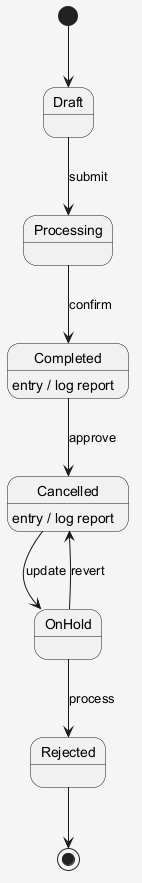

The diagram above was rendered by PlantUML. Its source (embedded in the PNG):
@startuml
skinparam shadowing false
skinparam backgroundColor #F5F5F5
[*] --> Draft
Draft --> Processing : submit
Processing --> Completed : confirm
Completed --> Cancelled : approve
Completed : entry / log report
Cancelled --> OnHold : update
Cancelled : entry / log report
OnHold --> Rejected : process
OnHold --> Cancelled : revert
Rejected --> [*]
@enduml